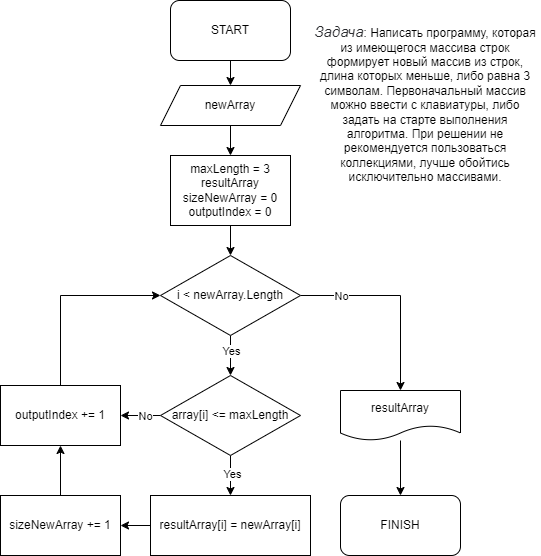

The diagram above was exported from draw.io. Its source (the exported page's mxGraphModel, read from the mxfile embedded in the PNG):
<mxGraphModel dx="1434" dy="790" grid="1" gridSize="10" guides="1" tooltips="1" connect="1" arrows="1" fold="1" page="1" pageScale="1" pageWidth="827" pageHeight="1169" math="0" shadow="0">
  <root>
    <mxCell id="0" />
    <mxCell id="1" parent="0" />
    <mxCell id="iKDOMInuB538c2ZNH43B-5" value="" style="edgeStyle=orthogonalEdgeStyle;rounded=0;orthogonalLoop=1;jettySize=auto;html=1;" parent="1" source="iKDOMInuB538c2ZNH43B-1" target="iKDOMInuB538c2ZNH43B-3" edge="1">
      <mxGeometry relative="1" as="geometry" />
    </mxCell>
    <mxCell id="iKDOMInuB538c2ZNH43B-1" value="START" style="rounded=1;whiteSpace=wrap;html=1;" parent="1" vertex="1">
      <mxGeometry x="340" y="65" width="120" height="60" as="geometry" />
    </mxCell>
    <mxCell id="iKDOMInuB538c2ZNH43B-2" value="&lt;em style=&quot;box-sizing: border-box; color: rgb(44, 45, 48); font-family: Onest, Roboto, &amp;quot;San Francisco&amp;quot;, &amp;quot;Helvetica Neue&amp;quot;, Helvetica, Arial; font-size: 15px; text-align: start; background-color: rgb(255, 255, 255);&quot;&gt;Задача&lt;/em&gt;: Написать программу, которая из имеющегося массива строк формирует новый массив из строк, длина которых меньше, либо равна 3 символам. Первоначальный массив можно ввести с клавиатуры, либо задать на старте выполнения алгоритма. При решении не рекомендуется пользоваться коллекциями, лучше обойтись исключительно массивами." style="text;html=1;strokeColor=none;fillColor=none;align=center;verticalAlign=middle;whiteSpace=wrap;rounded=0;" parent="1" vertex="1">
      <mxGeometry x="480" y="65" width="230" height="205" as="geometry" />
    </mxCell>
    <mxCell id="JKYcuRBMC9EDfDAvnpcA-4" value="" style="edgeStyle=orthogonalEdgeStyle;rounded=0;orthogonalLoop=1;jettySize=auto;html=1;" edge="1" parent="1" source="iKDOMInuB538c2ZNH43B-3" target="JKYcuRBMC9EDfDAvnpcA-3">
      <mxGeometry relative="1" as="geometry" />
    </mxCell>
    <mxCell id="iKDOMInuB538c2ZNH43B-3" value="newArray" style="shape=parallelogram;perimeter=parallelogramPerimeter;whiteSpace=wrap;html=1;fixedSize=1;" parent="1" vertex="1">
      <mxGeometry x="330" y="150" width="140" height="40" as="geometry" />
    </mxCell>
    <mxCell id="iKDOMInuB538c2ZNH43B-10" value="" style="edgeStyle=orthogonalEdgeStyle;rounded=0;orthogonalLoop=1;jettySize=auto;html=1;" parent="1" source="iKDOMInuB538c2ZNH43B-6" target="iKDOMInuB538c2ZNH43B-9" edge="1">
      <mxGeometry relative="1" as="geometry" />
    </mxCell>
    <mxCell id="iKDOMInuB538c2ZNH43B-14" value="Yes" style="edgeLabel;html=1;align=center;verticalAlign=middle;resizable=0;points=[];" parent="iKDOMInuB538c2ZNH43B-10" connectable="0" vertex="1">
      <mxGeometry x="-0.25" relative="1" as="geometry">
        <mxPoint as="offset" />
      </mxGeometry>
    </mxCell>
    <mxCell id="iKDOMInuB538c2ZNH43B-23" value="" style="edgeStyle=orthogonalEdgeStyle;rounded=0;orthogonalLoop=1;jettySize=auto;html=1;" parent="1" source="iKDOMInuB538c2ZNH43B-6" target="iKDOMInuB538c2ZNH43B-22" edge="1">
      <mxGeometry relative="1" as="geometry">
        <Array as="points">
          <mxPoint x="570" y="360" />
        </Array>
      </mxGeometry>
    </mxCell>
    <mxCell id="iKDOMInuB538c2ZNH43B-27" value="No" style="edgeLabel;html=1;align=center;verticalAlign=middle;resizable=0;points=[];" parent="iKDOMInuB538c2ZNH43B-23" connectable="0" vertex="1">
      <mxGeometry x="-0.3143" y="1" relative="1" as="geometry">
        <mxPoint x="-27" y="1" as="offset" />
      </mxGeometry>
    </mxCell>
    <mxCell id="iKDOMInuB538c2ZNH43B-6" value="i &amp;lt; newArray.Length" style="rhombus;whiteSpace=wrap;html=1;" parent="1" vertex="1">
      <mxGeometry x="330" y="320" width="140" height="80" as="geometry" />
    </mxCell>
    <mxCell id="iKDOMInuB538c2ZNH43B-12" value="" style="edgeStyle=orthogonalEdgeStyle;rounded=0;orthogonalLoop=1;jettySize=auto;html=1;" parent="1" source="iKDOMInuB538c2ZNH43B-9" target="iKDOMInuB538c2ZNH43B-11" edge="1">
      <mxGeometry relative="1" as="geometry" />
    </mxCell>
    <mxCell id="iKDOMInuB538c2ZNH43B-15" value="Yes" style="edgeLabel;html=1;align=center;verticalAlign=middle;resizable=0;points=[];" parent="iKDOMInuB538c2ZNH43B-12" connectable="0" vertex="1">
      <mxGeometry x="-0.1121" y="1" relative="1" as="geometry">
        <mxPoint as="offset" />
      </mxGeometry>
    </mxCell>
    <mxCell id="iKDOMInuB538c2ZNH43B-17" value="" style="edgeStyle=orthogonalEdgeStyle;rounded=0;orthogonalLoop=1;jettySize=auto;html=1;" parent="1" source="iKDOMInuB538c2ZNH43B-9" target="iKDOMInuB538c2ZNH43B-16" edge="1">
      <mxGeometry relative="1" as="geometry" />
    </mxCell>
    <mxCell id="iKDOMInuB538c2ZNH43B-18" value="No" style="edgeLabel;html=1;align=center;verticalAlign=middle;resizable=0;points=[];" parent="iKDOMInuB538c2ZNH43B-17" connectable="0" vertex="1">
      <mxGeometry x="-0.2052" relative="1" as="geometry">
        <mxPoint as="offset" />
      </mxGeometry>
    </mxCell>
    <mxCell id="iKDOMInuB538c2ZNH43B-9" value="array[i] &amp;lt;= maxLength" style="rhombus;whiteSpace=wrap;html=1;" parent="1" vertex="1">
      <mxGeometry x="330" y="440" width="140" height="80" as="geometry" />
    </mxCell>
    <mxCell id="iKDOMInuB538c2ZNH43B-29" value="" style="edgeStyle=orthogonalEdgeStyle;rounded=0;orthogonalLoop=1;jettySize=auto;html=1;" parent="1" source="iKDOMInuB538c2ZNH43B-11" target="iKDOMInuB538c2ZNH43B-28" edge="1">
      <mxGeometry relative="1" as="geometry" />
    </mxCell>
    <mxCell id="iKDOMInuB538c2ZNH43B-11" value="resultArray[i] = newArray[i]" style="rounded=0;whiteSpace=wrap;html=1;" parent="1" vertex="1">
      <mxGeometry x="320" y="560" width="160" height="60" as="geometry" />
    </mxCell>
    <mxCell id="iKDOMInuB538c2ZNH43B-21" style="edgeStyle=orthogonalEdgeStyle;rounded=0;orthogonalLoop=1;jettySize=auto;html=1;" parent="1" source="iKDOMInuB538c2ZNH43B-16" target="iKDOMInuB538c2ZNH43B-6" edge="1">
      <mxGeometry relative="1" as="geometry">
        <Array as="points">
          <mxPoint x="230" y="360" />
        </Array>
      </mxGeometry>
    </mxCell>
    <mxCell id="iKDOMInuB538c2ZNH43B-16" value="outputIndex += 1" style="rounded=0;whiteSpace=wrap;html=1;" parent="1" vertex="1">
      <mxGeometry x="170" y="450" width="120" height="60" as="geometry" />
    </mxCell>
    <mxCell id="iKDOMInuB538c2ZNH43B-25" value="" style="edgeStyle=orthogonalEdgeStyle;rounded=0;orthogonalLoop=1;jettySize=auto;html=1;" parent="1" source="iKDOMInuB538c2ZNH43B-22" target="iKDOMInuB538c2ZNH43B-24" edge="1">
      <mxGeometry relative="1" as="geometry" />
    </mxCell>
    <mxCell id="iKDOMInuB538c2ZNH43B-22" value="resultArray" style="shape=document;whiteSpace=wrap;html=1;boundedLbl=1;" parent="1" vertex="1">
      <mxGeometry x="510" y="455" width="120" height="50" as="geometry" />
    </mxCell>
    <mxCell id="iKDOMInuB538c2ZNH43B-24" value="FINISH" style="rounded=1;whiteSpace=wrap;html=1;" parent="1" vertex="1">
      <mxGeometry x="510" y="560" width="120" height="60" as="geometry" />
    </mxCell>
    <mxCell id="iKDOMInuB538c2ZNH43B-30" value="" style="edgeStyle=orthogonalEdgeStyle;rounded=0;orthogonalLoop=1;jettySize=auto;html=1;" parent="1" source="iKDOMInuB538c2ZNH43B-28" target="iKDOMInuB538c2ZNH43B-16" edge="1">
      <mxGeometry relative="1" as="geometry" />
    </mxCell>
    <mxCell id="iKDOMInuB538c2ZNH43B-28" value="sizeNewArray += 1" style="whiteSpace=wrap;html=1;rounded=0;" parent="1" vertex="1">
      <mxGeometry x="170" y="560" width="120" height="60" as="geometry" />
    </mxCell>
    <mxCell id="JKYcuRBMC9EDfDAvnpcA-5" value="" style="edgeStyle=orthogonalEdgeStyle;rounded=0;orthogonalLoop=1;jettySize=auto;html=1;" edge="1" parent="1" source="JKYcuRBMC9EDfDAvnpcA-3" target="iKDOMInuB538c2ZNH43B-6">
      <mxGeometry relative="1" as="geometry" />
    </mxCell>
    <mxCell id="JKYcuRBMC9EDfDAvnpcA-3" value="maxLength = 3&lt;br&gt;resultArray&lt;br&gt;sizeNewArray = 0&lt;br style=&quot;border-color: var(--border-color);&quot;&gt;outputIndex = 0" style="whiteSpace=wrap;html=1;" vertex="1" parent="1">
      <mxGeometry x="340" y="220" width="120" height="70" as="geometry" />
    </mxCell>
  </root>
</mxGraphModel>